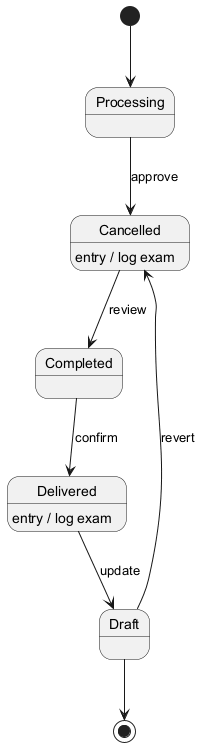

The diagram above was rendered by PlantUML. Its source (embedded in the PNG):
@startuml
skinparam backgroundColor #FFFFFF
skinparam classBackgroundColor #F1F8E9
skinparam classBorderColor #33691E
[*] --> Processing
Processing --> Cancelled : approve
Cancelled --> Completed : review
Cancelled : entry / log exam
Completed --> Delivered : confirm
Delivered --> Draft : update
Delivered : entry / log exam
Draft --> Cancelled : revert
Draft --> [*]
@enduml